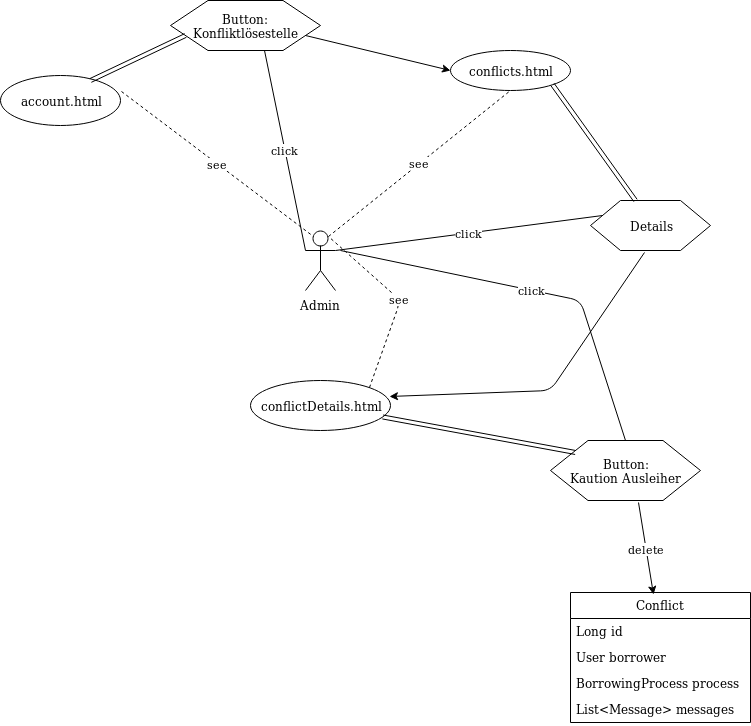

The diagram above was exported from draw.io. Its source (the exported page's mxGraphModel, read from the mxfile embedded in the PNG):
<mxGraphModel dx="466" dy="769" grid="1" gridSize="10" guides="1" tooltips="1" connect="1" arrows="1" fold="1" page="1" pageScale="1" pageWidth="850" pageHeight="1100" math="0" shadow="0">
  <root>
    <mxCell id="0" />
    <mxCell id="1" parent="0" />
    <mxCell id="U6HnWVq0YTfbxNCg50ro-1" value="Admin" style="shape=umlActor;verticalLabelPosition=bottom;labelBackgroundColor=#ffffff;verticalAlign=top;html=1;outlineConnect=0;" vertex="1" parent="1">
      <mxGeometry x="385" y="290" width="30" height="60" as="geometry" />
    </mxCell>
    <mxCell id="U6HnWVq0YTfbxNCg50ro-4" value="account.html" style="ellipse;whiteSpace=wrap;html=1;" vertex="1" parent="1">
      <mxGeometry x="80" y="135" width="120" height="50" as="geometry" />
    </mxCell>
    <mxCell id="U6HnWVq0YTfbxNCg50ro-5" value="see" style="endArrow=none;dashed=1;html=1;exitX=1.008;exitY=0.32;exitDx=0;exitDy=0;exitPerimeter=0;entryX=0.25;entryY=0.1;entryDx=0;entryDy=0;entryPerimeter=0;" edge="1" parent="1" source="U6HnWVq0YTfbxNCg50ro-4" target="U6HnWVq0YTfbxNCg50ro-1">
      <mxGeometry width="50" height="50" relative="1" as="geometry">
        <mxPoint x="290" y="70" as="sourcePoint" />
        <mxPoint x="340" y="20" as="targetPoint" />
      </mxGeometry>
    </mxCell>
    <mxCell id="U6HnWVq0YTfbxNCg50ro-6" value="Button: Konfliktlösestelle" style="shape=hexagon;perimeter=hexagonPerimeter2;whiteSpace=wrap;html=1;" vertex="1" parent="1">
      <mxGeometry x="250" y="60" width="150" height="50" as="geometry" />
    </mxCell>
    <mxCell id="U6HnWVq0YTfbxNCg50ro-7" value="click" style="endArrow=none;html=1;exitX=0.625;exitY=1;exitDx=0;exitDy=0;entryX=0;entryY=0.3333333333333333;entryDx=0;entryDy=0;entryPerimeter=0;" edge="1" parent="1" source="U6HnWVq0YTfbxNCg50ro-6" target="U6HnWVq0YTfbxNCg50ro-1">
      <mxGeometry width="50" height="50" relative="1" as="geometry">
        <mxPoint x="310" y="110" as="sourcePoint" />
        <mxPoint x="360" y="60" as="targetPoint" />
      </mxGeometry>
    </mxCell>
    <mxCell id="U6HnWVq0YTfbxNCg50ro-8" value="conflicts.html" style="ellipse;whiteSpace=wrap;html=1;" vertex="1" parent="1">
      <mxGeometry x="530" y="110" width="120" height="40" as="geometry" />
    </mxCell>
    <mxCell id="U6HnWVq0YTfbxNCg50ro-9" value="" style="endArrow=classic;html=1;exitX=1;exitY=0.75;exitDx=0;exitDy=0;entryX=0;entryY=0.5;entryDx=0;entryDy=0;" edge="1" parent="1" source="U6HnWVq0YTfbxNCg50ro-6" target="U6HnWVq0YTfbxNCg50ro-8">
      <mxGeometry width="50" height="50" relative="1" as="geometry">
        <mxPoint x="360" y="200" as="sourcePoint" />
        <mxPoint x="410" y="150" as="targetPoint" />
      </mxGeometry>
    </mxCell>
    <mxCell id="U6HnWVq0YTfbxNCg50ro-10" value="see" style="endArrow=none;dashed=1;html=1;exitX=0.75;exitY=0.1;exitDx=0;exitDy=0;exitPerimeter=0;entryX=0.5;entryY=1;entryDx=0;entryDy=0;" edge="1" parent="1" source="U6HnWVq0YTfbxNCg50ro-1" target="U6HnWVq0YTfbxNCg50ro-8">
      <mxGeometry width="50" height="50" relative="1" as="geometry">
        <mxPoint x="500" y="130" as="sourcePoint" />
        <mxPoint x="550" y="80" as="targetPoint" />
      </mxGeometry>
    </mxCell>
    <mxCell id="U6HnWVq0YTfbxNCg50ro-11" value="Details" style="shape=hexagon;perimeter=hexagonPerimeter2;whiteSpace=wrap;html=1;" vertex="1" parent="1">
      <mxGeometry x="670" y="260" width="120" height="50" as="geometry" />
    </mxCell>
    <mxCell id="U6HnWVq0YTfbxNCg50ro-13" value="click" style="endArrow=none;html=1;exitX=1;exitY=0.3333333333333333;exitDx=0;exitDy=0;exitPerimeter=0;entryX=0;entryY=0.25;entryDx=0;entryDy=0;" edge="1" parent="1" source="U6HnWVq0YTfbxNCg50ro-1" target="U6HnWVq0YTfbxNCg50ro-11">
      <mxGeometry width="50" height="50" relative="1" as="geometry">
        <mxPoint x="540" y="90" as="sourcePoint" />
        <mxPoint x="590" y="40" as="targetPoint" />
        <Array as="points" />
      </mxGeometry>
    </mxCell>
    <mxCell id="U6HnWVq0YTfbxNCg50ro-16" value="&lt;div&gt;Button:&lt;/div&gt;&lt;div&gt;Kaution Ausleiher&lt;br&gt;&lt;/div&gt;" style="shape=hexagon;perimeter=hexagonPerimeter2;whiteSpace=wrap;html=1;" vertex="1" parent="1">
      <mxGeometry x="630" y="500" width="150" height="60" as="geometry" />
    </mxCell>
    <mxCell id="U6HnWVq0YTfbxNCg50ro-25" value="" style="shape=link;html=1;exitX=0.75;exitY=0.1;exitDx=0;exitDy=0;exitPerimeter=0;entryX=0;entryY=0.75;entryDx=0;entryDy=0;" edge="1" parent="1" source="U6HnWVq0YTfbxNCg50ro-4" target="U6HnWVq0YTfbxNCg50ro-6">
      <mxGeometry width="50" height="50" relative="1" as="geometry">
        <mxPoint x="170" y="130" as="sourcePoint" />
        <mxPoint x="240" y="90" as="targetPoint" />
      </mxGeometry>
    </mxCell>
    <mxCell id="U6HnWVq0YTfbxNCg50ro-27" value="" style="shape=link;html=1;exitX=1;exitY=1;exitDx=0;exitDy=0;entryX=0.375;entryY=0;entryDx=0;entryDy=0;" edge="1" parent="1" source="U6HnWVq0YTfbxNCg50ro-8" target="U6HnWVq0YTfbxNCg50ro-11">
      <mxGeometry width="50" height="50" relative="1" as="geometry">
        <mxPoint x="630" y="200" as="sourcePoint" />
        <mxPoint x="680" y="150" as="targetPoint" />
      </mxGeometry>
    </mxCell>
    <mxCell id="U6HnWVq0YTfbxNCg50ro-28" value="conflictDetails.html" style="ellipse;whiteSpace=wrap;html=1;" vertex="1" parent="1">
      <mxGeometry x="330" y="440" width="140" height="50" as="geometry" />
    </mxCell>
    <mxCell id="U6HnWVq0YTfbxNCg50ro-29" value="see" style="endArrow=none;dashed=1;html=1;entryX=0.75;entryY=0.1;entryDx=0;entryDy=0;entryPerimeter=0;exitX=1;exitY=0;exitDx=0;exitDy=0;" edge="1" parent="1" source="U6HnWVq0YTfbxNCg50ro-28" target="U6HnWVq0YTfbxNCg50ro-1">
      <mxGeometry width="50" height="50" relative="1" as="geometry">
        <mxPoint x="460" y="420" as="sourcePoint" />
        <mxPoint x="510" y="370" as="targetPoint" />
        <Array as="points">
          <mxPoint x="480" y="360" />
        </Array>
      </mxGeometry>
    </mxCell>
    <mxCell id="U6HnWVq0YTfbxNCg50ro-32" value="" style="shape=link;html=1;exitX=0.167;exitY=0.2;exitDx=0;exitDy=0;exitPerimeter=0;" edge="1" parent="1" source="U6HnWVq0YTfbxNCg50ro-16" target="U6HnWVq0YTfbxNCg50ro-28">
      <mxGeometry width="50" height="50" relative="1" as="geometry">
        <mxPoint x="490" y="570" as="sourcePoint" />
        <mxPoint x="540" y="520" as="targetPoint" />
      </mxGeometry>
    </mxCell>
    <mxCell id="U6HnWVq0YTfbxNCg50ro-33" value="click" style="endArrow=none;html=1;entryX=0.5;entryY=0;entryDx=0;entryDy=0;" edge="1" parent="1" target="U6HnWVq0YTfbxNCg50ro-16">
      <mxGeometry width="50" height="50" relative="1" as="geometry">
        <mxPoint x="420" y="310" as="sourcePoint" />
        <mxPoint x="680" y="340" as="targetPoint" />
        <Array as="points">
          <mxPoint x="660" y="360" />
        </Array>
      </mxGeometry>
    </mxCell>
    <mxCell id="U6HnWVq0YTfbxNCg50ro-34" value="" style="endArrow=classic;html=1;exitX=0.45;exitY=1.04;exitDx=0;exitDy=0;exitPerimeter=0;entryX=0.993;entryY=0.32;entryDx=0;entryDy=0;entryPerimeter=0;" edge="1" parent="1" source="U6HnWVq0YTfbxNCg50ro-11" target="U6HnWVq0YTfbxNCg50ro-28">
      <mxGeometry width="50" height="50" relative="1" as="geometry">
        <mxPoint x="720" y="400" as="sourcePoint" />
        <mxPoint x="770" y="350" as="targetPoint" />
        <Array as="points">
          <mxPoint x="630" y="450" />
        </Array>
      </mxGeometry>
    </mxCell>
    <mxCell id="U6HnWVq0YTfbxNCg50ro-36" value="Conflict" style="swimlane;fontStyle=0;childLayout=stackLayout;horizontal=1;startSize=26;fillColor=none;horizontalStack=0;resizeParent=1;resizeParentMax=0;resizeLast=0;collapsible=1;marginBottom=0;" vertex="1" parent="1">
      <mxGeometry x="650" y="652" width="180" height="130" as="geometry" />
    </mxCell>
    <mxCell id="U6HnWVq0YTfbxNCg50ro-37" value="Long id" style="text;strokeColor=none;fillColor=none;align=left;verticalAlign=top;spacingLeft=4;spacingRight=4;overflow=hidden;rotatable=0;points=[[0,0.5],[1,0.5]];portConstraint=eastwest;" vertex="1" parent="U6HnWVq0YTfbxNCg50ro-36">
      <mxGeometry y="26" width="180" height="26" as="geometry" />
    </mxCell>
    <mxCell id="U6HnWVq0YTfbxNCg50ro-38" value="User borrower" style="text;strokeColor=none;fillColor=none;align=left;verticalAlign=top;spacingLeft=4;spacingRight=4;overflow=hidden;rotatable=0;points=[[0,0.5],[1,0.5]];portConstraint=eastwest;" vertex="1" parent="U6HnWVq0YTfbxNCg50ro-36">
      <mxGeometry y="52" width="180" height="26" as="geometry" />
    </mxCell>
    <mxCell id="U6HnWVq0YTfbxNCg50ro-39" value="BorrowingProcess process" style="text;strokeColor=none;fillColor=none;align=left;verticalAlign=top;spacingLeft=4;spacingRight=4;overflow=hidden;rotatable=0;points=[[0,0.5],[1,0.5]];portConstraint=eastwest;" vertex="1" parent="U6HnWVq0YTfbxNCg50ro-36">
      <mxGeometry y="78" width="180" height="26" as="geometry" />
    </mxCell>
    <mxCell id="U6HnWVq0YTfbxNCg50ro-40" value="List&lt;Message&gt; messages" style="text;strokeColor=none;fillColor=none;align=left;verticalAlign=top;spacingLeft=4;spacingRight=4;overflow=hidden;rotatable=0;points=[[0,0.5],[1,0.5]];portConstraint=eastwest;" vertex="1" parent="U6HnWVq0YTfbxNCg50ro-36">
      <mxGeometry y="104" width="180" height="26" as="geometry" />
    </mxCell>
    <mxCell id="U6HnWVq0YTfbxNCg50ro-41" value="delete" style="endArrow=classic;html=1;exitX=0.587;exitY=1.033;exitDx=0;exitDy=0;exitPerimeter=0;entryX=0.461;entryY=0.015;entryDx=0;entryDy=0;entryPerimeter=0;" edge="1" parent="1" source="U6HnWVq0YTfbxNCg50ro-16" target="U6HnWVq0YTfbxNCg50ro-36">
      <mxGeometry width="50" height="50" relative="1" as="geometry">
        <mxPoint x="710" y="630" as="sourcePoint" />
        <mxPoint x="730" y="650" as="targetPoint" />
      </mxGeometry>
    </mxCell>
  </root>
</mxGraphModel>